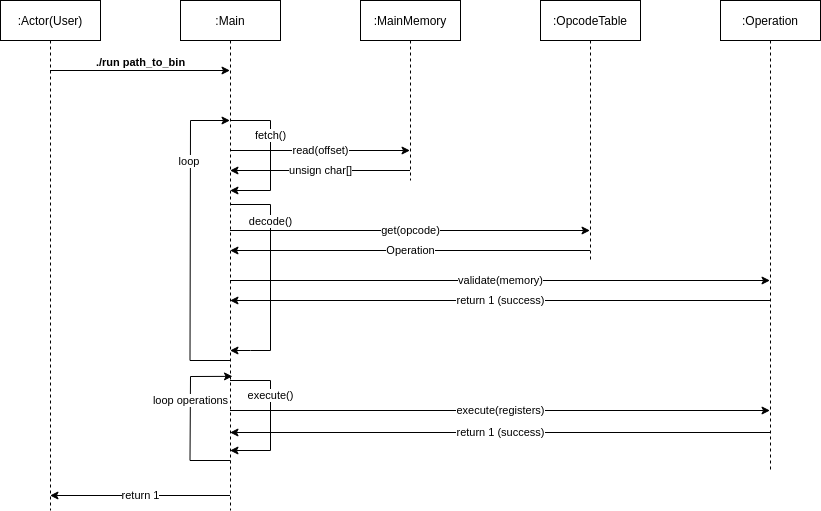

The diagram above was exported from draw.io. Its source (the exported page's mxGraphModel, read from the mxfile embedded in the PNG):
<mxGraphModel dx="1730" dy="546" grid="1" gridSize="10" guides="1" tooltips="1" connect="1" arrows="1" fold="1" page="1" pageScale="1" pageWidth="850" pageHeight="1100" math="0" shadow="0">
  <root>
    <mxCell id="0" />
    <mxCell id="1" parent="0" />
    <mxCell id="_fu4WWzlavTp_8hqnx3s-23" value="./run path_to_bin" style="edgeStyle=none;rounded=0;orthogonalLoop=1;jettySize=auto;html=1;spacingTop=-16;fontStyle=1" parent="1" edge="1">
      <mxGeometry relative="1" as="geometry">
        <mxPoint x="39.5" y="150" as="sourcePoint" />
        <mxPoint x="219.5" y="150" as="targetPoint" />
        <mxPoint as="offset" />
      </mxGeometry>
    </mxCell>
    <mxCell id="_fu4WWzlavTp_8hqnx3s-1" value=":Actor(User)" style="shape=umlLifeline;perimeter=lifelinePerimeter;container=0;collapsible=0;recursiveResize=0;rounded=0;shadow=0;strokeWidth=1;" parent="1" vertex="1">
      <mxGeometry x="-10" y="80" width="100" height="510" as="geometry" />
    </mxCell>
    <mxCell id="_fu4WWzlavTp_8hqnx3s-28" value="fetch()" style="edgeStyle=none;rounded=0;orthogonalLoop=1;jettySize=auto;html=1;" parent="1" source="_fu4WWzlavTp_8hqnx3s-22" target="_fu4WWzlavTp_8hqnx3s-22" edge="1">
      <mxGeometry x="-0.2837" relative="1" as="geometry">
        <Array as="points">
          <mxPoint x="260" y="200" />
          <mxPoint x="260" y="270" />
        </Array>
        <mxPoint y="1" as="offset" />
      </mxGeometry>
    </mxCell>
    <mxCell id="_fu4WWzlavTp_8hqnx3s-30" value="read(offset)" style="edgeStyle=none;rounded=0;orthogonalLoop=1;jettySize=auto;html=1;" parent="1" edge="1">
      <mxGeometry relative="1" as="geometry">
        <mxPoint x="219.5" y="230" as="sourcePoint" />
        <mxPoint x="399.5" y="230" as="targetPoint" />
      </mxGeometry>
    </mxCell>
    <mxCell id="_fu4WWzlavTp_8hqnx3s-56" value="return 1" style="edgeStyle=none;rounded=0;orthogonalLoop=1;jettySize=auto;html=1;strokeColor=default;" parent="1" edge="1">
      <mxGeometry relative="1" as="geometry">
        <mxPoint x="219.5" y="575" as="sourcePoint" />
        <mxPoint x="39.5" y="575" as="targetPoint" />
      </mxGeometry>
    </mxCell>
    <mxCell id="_fu4WWzlavTp_8hqnx3s-22" value=":Main" style="shape=umlLifeline;perimeter=lifelinePerimeter;container=0;collapsible=0;recursiveResize=0;rounded=0;shadow=0;strokeWidth=1;" parent="1" vertex="1">
      <mxGeometry x="170" y="80" width="100" height="510" as="geometry" />
    </mxCell>
    <mxCell id="_fu4WWzlavTp_8hqnx3s-31" value="unsign char[]" style="edgeStyle=none;rounded=0;orthogonalLoop=1;jettySize=auto;html=1;" parent="1" edge="1">
      <mxGeometry relative="1" as="geometry">
        <mxPoint x="399.5" y="250" as="sourcePoint" />
        <mxPoint x="219.5" y="250" as="targetPoint" />
      </mxGeometry>
    </mxCell>
    <mxCell id="_fu4WWzlavTp_8hqnx3s-24" value=":MainMemory" style="shape=umlLifeline;perimeter=lifelinePerimeter;container=0;collapsible=0;recursiveResize=0;rounded=0;shadow=0;strokeWidth=1;fontFamily=Helvetica;fontSize=12;fontColor=default;align=center;strokeColor=default;fillColor=default;" parent="1" vertex="1">
      <mxGeometry x="350" y="80" width="100" height="180" as="geometry" />
    </mxCell>
    <mxCell id="_fu4WWzlavTp_8hqnx3s-32" value="decode()" style="edgeStyle=none;rounded=0;orthogonalLoop=1;jettySize=auto;html=1;" parent="1" target="_fu4WWzlavTp_8hqnx3s-22" edge="1">
      <mxGeometry x="-0.5022" relative="1" as="geometry">
        <mxPoint x="219.5" y="284" as="sourcePoint" />
        <mxPoint x="219.5" y="354" as="targetPoint" />
        <Array as="points">
          <mxPoint x="260" y="284" />
          <mxPoint x="260" y="430" />
          <mxPoint x="240" y="430" />
        </Array>
        <mxPoint as="offset" />
      </mxGeometry>
    </mxCell>
    <mxCell id="_fu4WWzlavTp_8hqnx3s-33" value=":OpcodeTable" style="shape=umlLifeline;perimeter=lifelinePerimeter;container=0;collapsible=0;recursiveResize=0;rounded=0;shadow=0;strokeWidth=1;fontFamily=Helvetica;fontSize=12;fontColor=default;align=center;strokeColor=default;fillColor=default;" parent="1" vertex="1">
      <mxGeometry x="530" y="80" width="100" height="260" as="geometry" />
    </mxCell>
    <mxCell id="_fu4WWzlavTp_8hqnx3s-36" value="get(opcode)" style="edgeStyle=none;rounded=0;orthogonalLoop=1;jettySize=auto;html=1;" parent="1" edge="1">
      <mxGeometry relative="1" as="geometry">
        <mxPoint x="219.5" y="310" as="sourcePoint" />
        <mxPoint x="579.5" y="310" as="targetPoint" />
      </mxGeometry>
    </mxCell>
    <mxCell id="_fu4WWzlavTp_8hqnx3s-38" value="Operation" style="edgeStyle=none;rounded=0;orthogonalLoop=1;jettySize=auto;html=1;" parent="1" edge="1">
      <mxGeometry relative="1" as="geometry">
        <mxPoint x="579.5" y="330" as="sourcePoint" />
        <mxPoint x="219.5" y="330" as="targetPoint" />
      </mxGeometry>
    </mxCell>
    <mxCell id="_fu4WWzlavTp_8hqnx3s-46" value="validate(memory)" style="edgeStyle=none;rounded=0;orthogonalLoop=1;jettySize=auto;html=1;" parent="1" target="_fu4WWzlavTp_8hqnx3s-47" edge="1">
      <mxGeometry relative="1" as="geometry">
        <mxPoint x="219.5" y="360" as="sourcePoint" />
        <mxPoint x="579.5" y="360" as="targetPoint" />
      </mxGeometry>
    </mxCell>
    <mxCell id="_fu4WWzlavTp_8hqnx3s-47" value=":Operation" style="shape=umlLifeline;perimeter=lifelinePerimeter;container=0;collapsible=0;recursiveResize=0;rounded=0;shadow=0;strokeWidth=1;fontFamily=Helvetica;fontSize=12;fontColor=default;align=center;strokeColor=default;fillColor=default;" parent="1" vertex="1">
      <mxGeometry x="710" y="80" width="100" height="470" as="geometry" />
    </mxCell>
    <mxCell id="_fu4WWzlavTp_8hqnx3s-50" value="return 1 (success)" style="edgeStyle=none;rounded=0;orthogonalLoop=1;jettySize=auto;html=1;strokeColor=default;" parent="1" edge="1">
      <mxGeometry relative="1" as="geometry">
        <mxPoint x="759.5" y="380" as="sourcePoint" />
        <mxPoint x="219.5" y="380" as="targetPoint" />
      </mxGeometry>
    </mxCell>
    <mxCell id="_fu4WWzlavTp_8hqnx3s-51" value="loop&amp;nbsp;" style="edgeStyle=none;rounded=0;orthogonalLoop=1;jettySize=auto;html=1;" parent="1" target="_fu4WWzlavTp_8hqnx3s-22" edge="1">
      <mxGeometry x="0.5" relative="1" as="geometry">
        <mxPoint x="220" y="440" as="sourcePoint" />
        <mxPoint x="220" y="294" as="targetPoint" />
        <Array as="points">
          <mxPoint x="199.5" y="440" />
          <mxPoint x="179.5" y="440" />
          <mxPoint x="180" y="200" />
        </Array>
        <mxPoint as="offset" />
      </mxGeometry>
    </mxCell>
    <mxCell id="_fu4WWzlavTp_8hqnx3s-52" value="execute()" style="edgeStyle=none;rounded=0;orthogonalLoop=1;jettySize=auto;html=1;" parent="1" edge="1">
      <mxGeometry x="-0.2837" relative="1" as="geometry">
        <mxPoint x="219.5" y="460" as="sourcePoint" />
        <mxPoint x="219.5" y="530" as="targetPoint" />
        <Array as="points">
          <mxPoint x="260" y="460" />
          <mxPoint x="260" y="530" />
        </Array>
        <mxPoint y="1" as="offset" />
      </mxGeometry>
    </mxCell>
    <mxCell id="_fu4WWzlavTp_8hqnx3s-55" value="loop operations" style="edgeStyle=none;rounded=0;orthogonalLoop=1;jettySize=auto;html=1;entryX=0.52;entryY=0.737;entryDx=0;entryDy=0;entryPerimeter=0;" parent="1" target="_fu4WWzlavTp_8hqnx3s-22" edge="1">
      <mxGeometry x="0.2072" relative="1" as="geometry">
        <mxPoint x="220" y="540" as="sourcePoint" />
        <mxPoint x="219.5" y="470" as="targetPoint" />
        <Array as="points">
          <mxPoint x="199.5" y="540" />
          <mxPoint x="179.5" y="540" />
          <mxPoint x="180" y="456" />
        </Array>
        <mxPoint as="offset" />
      </mxGeometry>
    </mxCell>
    <mxCell id="sej5QilySYucEYLj659j-3" value="execute(registers)" style="edgeStyle=none;rounded=0;orthogonalLoop=1;jettySize=auto;html=1;" edge="1" parent="1">
      <mxGeometry relative="1" as="geometry">
        <mxPoint x="219.5" y="490" as="sourcePoint" />
        <mxPoint x="759.5" y="490" as="targetPoint" />
      </mxGeometry>
    </mxCell>
    <mxCell id="sej5QilySYucEYLj659j-4" value="return 1 (success)" style="edgeStyle=none;rounded=0;orthogonalLoop=1;jettySize=auto;html=1;" edge="1" parent="1">
      <mxGeometry relative="1" as="geometry">
        <mxPoint x="759.5" y="512" as="sourcePoint" />
        <mxPoint x="219.5" y="512" as="targetPoint" />
      </mxGeometry>
    </mxCell>
  </root>
</mxGraphModel>